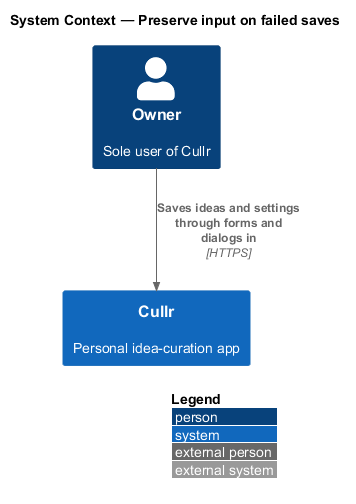

The diagram above was rendered by PlantUML. Its source (embedded in the PNG):
@startuml
!include <C4/C4_Context>
LAYOUT_WITH_LEGEND()
title System Context — Preserve input on failed saves

Person(owner, "Owner", "Sole user of Cullr")
System(cullr, "Cullr", "Personal idea-curation app")

Rel(owner, cullr, "Saves ideas and settings through forms and dialogs in", "HTTPS")
@enduml